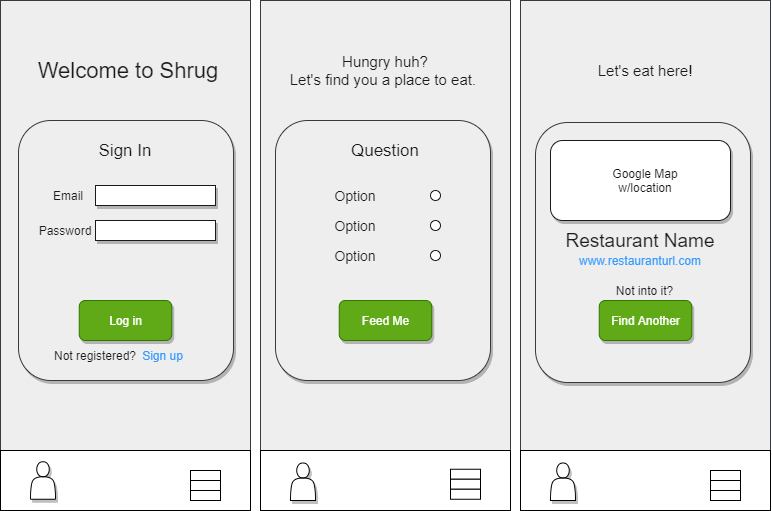

The diagram above was exported from draw.io. Its source (the exported page's mxGraphModel, read from the mxfile embedded in the PNG):
<mxGraphModel dx="1064" dy="486" grid="1" gridSize="10" guides="1" tooltips="1" connect="1" arrows="1" fold="1" page="1" pageScale="1" pageWidth="850" pageHeight="1100" math="0" shadow="0">
  <root>
    <mxCell id="0" />
    <mxCell id="1" parent="0" />
    <mxCell id="2" value="" style="rounded=0;whiteSpace=wrap;html=1;fillColor=#eeeeee;strokeColor=#36393d;" vertex="1" parent="1">
      <mxGeometry x="30" y="10" width="250" height="510" as="geometry" />
    </mxCell>
    <mxCell id="4" value="" style="rounded=0;whiteSpace=wrap;html=1;fillColor=#eeeeee;strokeColor=#36393d;" vertex="1" parent="1">
      <mxGeometry x="550" y="10" width="250" height="510" as="geometry" />
    </mxCell>
    <mxCell id="5" value="" style="rounded=0;whiteSpace=wrap;html=1;fillColor=#eeeeee;strokeColor=#36393d;" vertex="1" parent="1">
      <mxGeometry x="290" y="10" width="250" height="510" as="geometry" />
    </mxCell>
    <mxCell id="6" value="" style="rounded=0;whiteSpace=wrap;html=1;" vertex="1" parent="1">
      <mxGeometry x="290" y="460" width="250" height="60" as="geometry" />
    </mxCell>
    <mxCell id="8" value="" style="rounded=0;whiteSpace=wrap;html=1;" vertex="1" parent="1">
      <mxGeometry x="550" y="460" width="250" height="60" as="geometry" />
    </mxCell>
    <mxCell id="9" value="" style="rounded=0;whiteSpace=wrap;html=1;" vertex="1" parent="1">
      <mxGeometry x="30" y="460" width="250" height="60" as="geometry" />
    </mxCell>
    <mxCell id="10" value="" style="rounded=1;whiteSpace=wrap;html=1;fillColor=#eeeeee;strokeColor=#36393d;shadow=1;" vertex="1" parent="1">
      <mxGeometry x="305" y="130" width="215" height="260" as="geometry" />
    </mxCell>
    <mxCell id="11" value="&lt;font style=&quot;font-size: 15px&quot;&gt;Hungry huh?&lt;br&gt;Let's find you a place to eat.&amp;nbsp;&lt;/font&gt;" style="text;html=1;strokeColor=none;fillColor=none;align=center;verticalAlign=middle;whiteSpace=wrap;rounded=0;fontColor=#1A1A1A;" vertex="1" parent="1">
      <mxGeometry x="310" y="40" width="210" height="80" as="geometry" />
    </mxCell>
    <mxCell id="12" value="&lt;font style=&quot;font-size: 17px&quot;&gt;Question&lt;/font&gt;" style="text;html=1;strokeColor=none;fillColor=none;align=center;verticalAlign=middle;whiteSpace=wrap;rounded=0;fontColor=#1A1A1A;" vertex="1" parent="1">
      <mxGeometry x="340" y="140" width="150" height="40" as="geometry" />
    </mxCell>
    <mxCell id="13" value="&lt;font style=&quot;font-size: 14px&quot;&gt;Option&lt;/font&gt;" style="text;html=1;strokeColor=none;fillColor=none;align=center;verticalAlign=middle;whiteSpace=wrap;rounded=0;fontColor=#1A1A1A;" vertex="1" parent="1">
      <mxGeometry x="350" y="190" width="70" height="30" as="geometry" />
    </mxCell>
    <mxCell id="14" value="&lt;font style=&quot;font-size: 14px&quot;&gt;Option&lt;/font&gt;" style="text;html=1;strokeColor=none;fillColor=none;align=center;verticalAlign=middle;whiteSpace=wrap;rounded=0;fontColor=#1A1A1A;" vertex="1" parent="1">
      <mxGeometry x="350" y="250" width="70" height="30" as="geometry" />
    </mxCell>
    <mxCell id="15" value="&lt;font style=&quot;font-size: 14px&quot;&gt;Option&lt;/font&gt;" style="text;html=1;strokeColor=none;fillColor=none;align=center;verticalAlign=middle;whiteSpace=wrap;rounded=0;fontColor=#1A1A1A;" vertex="1" parent="1">
      <mxGeometry x="350" y="220" width="70" height="30" as="geometry" />
    </mxCell>
    <mxCell id="16" value="" style="ellipse;whiteSpace=wrap;html=1;aspect=fixed;fontColor=#1A1A1A;fillColor=#FFFFFF;strokeColor=#1A1A1A;" vertex="1" parent="1">
      <mxGeometry x="460" y="200" width="10" height="10" as="geometry" />
    </mxCell>
    <mxCell id="17" value="" style="ellipse;whiteSpace=wrap;html=1;aspect=fixed;fontColor=#1A1A1A;fillColor=#FFFFFF;strokeColor=#1A1A1A;" vertex="1" parent="1">
      <mxGeometry x="460" y="230" width="10" height="10" as="geometry" />
    </mxCell>
    <mxCell id="18" value="" style="ellipse;whiteSpace=wrap;html=1;aspect=fixed;fontColor=#1A1A1A;fillColor=#FFFFFF;strokeColor=#1A1A1A;" vertex="1" parent="1">
      <mxGeometry x="460" y="260" width="10" height="10" as="geometry" />
    </mxCell>
    <mxCell id="19" value="Feed Me" style="rounded=1;whiteSpace=wrap;html=1;fillColor=#60a917;strokeColor=#2D7600;fontColor=#ffffff;shadow=1;" vertex="1" parent="1">
      <mxGeometry x="368.75" y="310" width="92.5" height="40" as="geometry" />
    </mxCell>
    <mxCell id="20" value="" style="shape=actor;whiteSpace=wrap;html=1;shadow=1;fontColor=#1A1A1A;" vertex="1" parent="1">
      <mxGeometry x="320" y="472.5" width="25" height="37.5" as="geometry" />
    </mxCell>
    <mxCell id="21" value="" style="shape=actor;whiteSpace=wrap;html=1;shadow=1;fontColor=#1A1A1A;" vertex="1" parent="1">
      <mxGeometry x="580" y="472.5" width="25" height="37.5" as="geometry" />
    </mxCell>
    <mxCell id="22" value="" style="shape=actor;whiteSpace=wrap;html=1;shadow=1;fontColor=#1A1A1A;" vertex="1" parent="1">
      <mxGeometry x="60" y="471.25" width="25" height="37.5" as="geometry" />
    </mxCell>
    <mxCell id="29" value="" style="rounded=0;whiteSpace=wrap;html=1;" vertex="1" parent="1">
      <mxGeometry x="220" y="480" width="30" height="10" as="geometry" />
    </mxCell>
    <mxCell id="30" value="" style="rounded=0;whiteSpace=wrap;html=1;" vertex="1" parent="1">
      <mxGeometry x="220" y="490" width="30" height="10" as="geometry" />
    </mxCell>
    <mxCell id="31" value="" style="rounded=0;whiteSpace=wrap;html=1;" vertex="1" parent="1">
      <mxGeometry x="220" y="500" width="30" height="10" as="geometry" />
    </mxCell>
    <mxCell id="33" value="" style="rounded=0;whiteSpace=wrap;html=1;" vertex="1" parent="1">
      <mxGeometry x="740" y="480" width="30" height="10" as="geometry" />
    </mxCell>
    <mxCell id="34" value="" style="rounded=0;whiteSpace=wrap;html=1;" vertex="1" parent="1">
      <mxGeometry x="740" y="490" width="30" height="10" as="geometry" />
    </mxCell>
    <mxCell id="35" value="" style="rounded=0;whiteSpace=wrap;html=1;" vertex="1" parent="1">
      <mxGeometry x="740" y="500" width="30" height="10" as="geometry" />
    </mxCell>
    <mxCell id="36" value="" style="rounded=0;whiteSpace=wrap;html=1;" vertex="1" parent="1">
      <mxGeometry x="480" y="478.75" width="30" height="10" as="geometry" />
    </mxCell>
    <mxCell id="37" value="" style="rounded=0;whiteSpace=wrap;html=1;" vertex="1" parent="1">
      <mxGeometry x="480" y="488.75" width="30" height="10" as="geometry" />
    </mxCell>
    <mxCell id="38" value="" style="rounded=0;whiteSpace=wrap;html=1;" vertex="1" parent="1">
      <mxGeometry x="480" y="498.75" width="30" height="10" as="geometry" />
    </mxCell>
    <mxCell id="40" value="&lt;span style=&quot;font-size: 15px&quot;&gt;Let's eat here!&lt;/span&gt;" style="text;html=1;strokeColor=none;fillColor=none;align=center;verticalAlign=middle;whiteSpace=wrap;rounded=0;fontColor=#1A1A1A;" vertex="1" parent="1">
      <mxGeometry x="570" y="40" width="210" height="80" as="geometry" />
    </mxCell>
    <mxCell id="43" value="" style="rounded=1;whiteSpace=wrap;html=1;fillColor=#eeeeee;strokeColor=#36393d;shadow=1;" vertex="1" parent="1">
      <mxGeometry x="565" y="132" width="215" height="260" as="geometry" />
    </mxCell>
    <mxCell id="45" value="" style="rounded=1;whiteSpace=wrap;html=1;shadow=1;strokeColor=#1A1A1A;fillColor=#FFFFFF;fontColor=#1A1A1A;" vertex="1" parent="1">
      <mxGeometry x="580" y="150" width="180" height="80" as="geometry" />
    </mxCell>
    <mxCell id="47" value="&lt;span style=&quot;font-size: 12px;&quot;&gt;&lt;font style=&quot;font-size: 12px;&quot;&gt;www.restauranturl.com&lt;/font&gt;&lt;/span&gt;" style="text;html=1;strokeColor=none;fillColor=none;align=center;verticalAlign=middle;whiteSpace=wrap;rounded=0;fontColor=#3399FF;fontSize=12;" vertex="1" parent="1">
      <mxGeometry x="565" y="230" width="210" height="80" as="geometry" />
    </mxCell>
    <mxCell id="48" value="&lt;span style=&quot;font-size: 19px&quot;&gt;Restaurant Name&lt;/span&gt;" style="text;html=1;strokeColor=none;fillColor=none;align=center;verticalAlign=middle;whiteSpace=wrap;rounded=0;fontColor=#1A1A1A;fontSize=19;" vertex="1" parent="1">
      <mxGeometry x="565" y="210" width="210" height="80" as="geometry" />
    </mxCell>
    <mxCell id="50" value="Find Another" style="rounded=1;whiteSpace=wrap;html=1;fillColor=#60a917;strokeColor=#2D7600;fontColor=#ffffff;shadow=1;" vertex="1" parent="1">
      <mxGeometry x="628.75" y="310" width="92.5" height="40" as="geometry" />
    </mxCell>
    <mxCell id="51" value="Not into it?" style="text;html=1;strokeColor=none;fillColor=none;align=center;verticalAlign=middle;whiteSpace=wrap;rounded=0;shadow=1;fontColor=#1A1A1A;" vertex="1" parent="1">
      <mxGeometry x="628.75" y="290" width="91.25" height="20" as="geometry" />
    </mxCell>
    <mxCell id="52" value="Google Map w/location" style="text;html=1;strokeColor=none;fillColor=none;align=center;verticalAlign=middle;whiteSpace=wrap;rounded=0;shadow=1;fontColor=#1A1A1A;" vertex="1" parent="1">
      <mxGeometry x="620" y="180" width="110" height="20" as="geometry" />
    </mxCell>
    <mxCell id="56" value="" style="rounded=1;whiteSpace=wrap;html=1;fillColor=#eeeeee;strokeColor=#36393d;shadow=1;" vertex="1" parent="1">
      <mxGeometry x="48" y="130" width="215" height="260" as="geometry" />
    </mxCell>
    <mxCell id="57" value="" style="rounded=0;whiteSpace=wrap;html=1;shadow=1;strokeColor=#1A1A1A;fillColor=#FFFFFF;fontSize=19;fontColor=#3399FF;" vertex="1" parent="1">
      <mxGeometry x="125" y="195" width="120" height="20" as="geometry" />
    </mxCell>
    <mxCell id="59" value="" style="rounded=0;whiteSpace=wrap;html=1;shadow=1;strokeColor=#1A1A1A;fillColor=#FFFFFF;fontSize=19;fontColor=#3399FF;" vertex="1" parent="1">
      <mxGeometry x="125" y="230" width="120" height="20" as="geometry" />
    </mxCell>
    <mxCell id="61" value="&lt;font style=&quot;font-size: 12px&quot;&gt;Password&lt;/font&gt;" style="text;html=1;strokeColor=none;fillColor=none;align=center;verticalAlign=middle;whiteSpace=wrap;rounded=0;fontColor=#1A1A1A;" vertex="1" parent="1">
      <mxGeometry x="60" y="225" width="70" height="30" as="geometry" />
    </mxCell>
    <mxCell id="62" value="&lt;font style=&quot;font-size: 12px;&quot;&gt;Email&lt;/font&gt;" style="text;html=1;strokeColor=none;fillColor=none;align=center;verticalAlign=middle;whiteSpace=wrap;rounded=0;fontColor=#1A1A1A;fontSize=12;" vertex="1" parent="1">
      <mxGeometry x="63" y="190" width="70" height="30" as="geometry" />
    </mxCell>
    <mxCell id="63" value="&lt;font style=&quot;font-size: 12px&quot;&gt;Sign up&lt;/font&gt;" style="text;html=1;strokeColor=none;fillColor=none;align=center;verticalAlign=middle;whiteSpace=wrap;rounded=0;fontColor=#3399FF;" vertex="1" parent="1">
      <mxGeometry x="155" y="350" width="75" height="30" as="geometry" />
    </mxCell>
    <mxCell id="64" value="&lt;font style=&quot;font-size: 12px&quot;&gt;Not registered?&lt;/font&gt;" style="text;html=1;strokeColor=none;fillColor=none;align=center;verticalAlign=middle;whiteSpace=wrap;rounded=0;fontColor=#1A1A1A;" vertex="1" parent="1">
      <mxGeometry x="80" y="350" width="90" height="30" as="geometry" />
    </mxCell>
    <mxCell id="66" value="Log in" style="rounded=1;whiteSpace=wrap;html=1;fillColor=#60a917;strokeColor=#2D7600;fontColor=#ffffff;shadow=1;" vertex="1" parent="1">
      <mxGeometry x="108.75" y="310" width="92.5" height="40" as="geometry" />
    </mxCell>
    <mxCell id="68" value="&lt;font style=&quot;font-size: 17px&quot;&gt;Sign In&lt;/font&gt;" style="text;html=1;strokeColor=none;fillColor=none;align=center;verticalAlign=middle;whiteSpace=wrap;rounded=0;fontColor=#1A1A1A;" vertex="1" parent="1">
      <mxGeometry x="80" y="140" width="150" height="40" as="geometry" />
    </mxCell>
    <mxCell id="70" value="&lt;span style=&quot;font-size: 22px;&quot;&gt;Welcome to Shrug&lt;/span&gt;" style="text;html=1;strokeColor=none;fillColor=none;align=center;verticalAlign=middle;whiteSpace=wrap;rounded=0;fontColor=#1A1A1A;fontSize=22;" vertex="1" parent="1">
      <mxGeometry x="53" y="40" width="210" height="80" as="geometry" />
    </mxCell>
  </root>
</mxGraphModel>